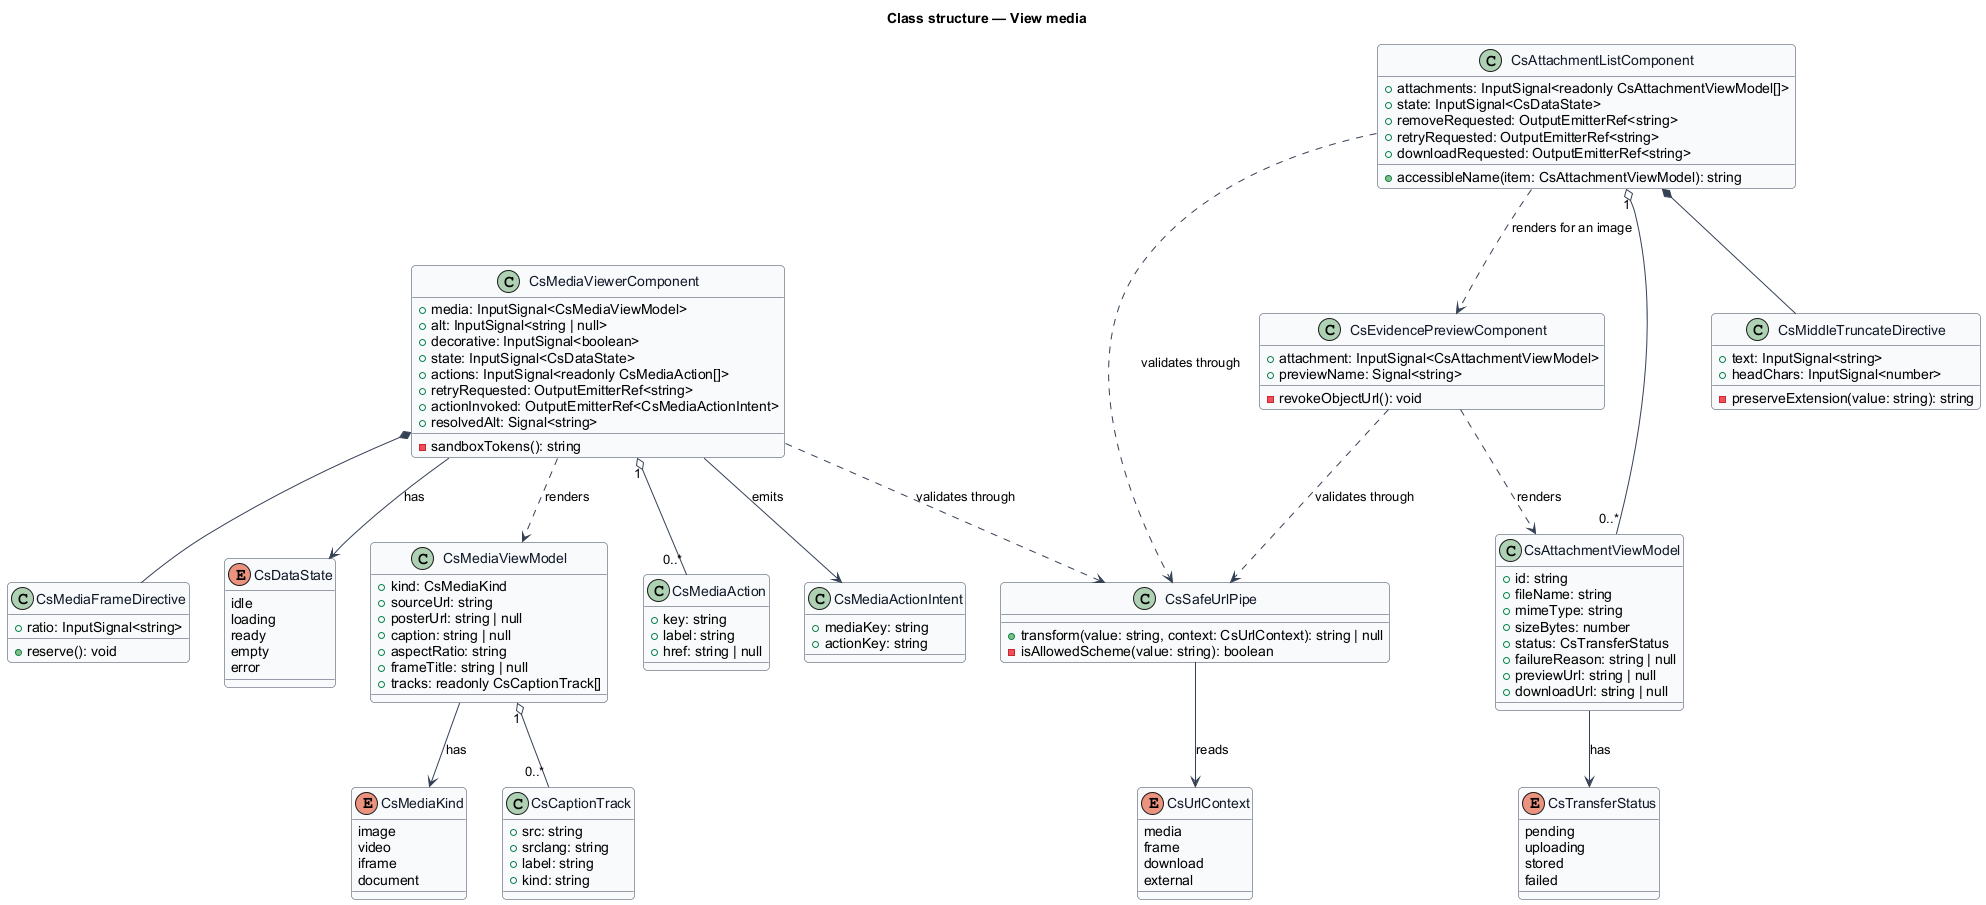

The diagram above was rendered by PlantUML. Its source (embedded in the PNG):
@startuml
' --- shared skin header ---
skinparam backgroundColor #FFFFFF
skinparam shadowing false
skinparam roundcorner 8
skinparam defaultFontName Arial
skinparam ArrowColor #344054
skinparam class {
  BorderColor #344054
  FontColor #101828
  BackgroundColor #F9FAFB
}
' --------------------------
title Class structure — View media

enum CsMediaKind {
  image
  video
  iframe
  document
}

enum CsDataState {
  idle
  loading
  ready
  empty
  error
}

enum CsTransferStatus {
  pending
  uploading
  stored
  failed
}

class CsMediaViewModel {
  +kind: CsMediaKind
  +sourceUrl: string
  +posterUrl: string | null
  +caption: string | null
  +aspectRatio: string
  +frameTitle: string | null
  +tracks: readonly CsCaptionTrack[]
}

class CsCaptionTrack {
  +src: string
  +srclang: string
  +label: string
  +kind: string
}

class CsMediaAction {
  +key: string
  +label: string
  +href: string | null
}

class CsMediaActionIntent {
  +mediaKey: string
  +actionKey: string
}

class CsMediaViewerComponent {
  +media: InputSignal<CsMediaViewModel>
  +alt: InputSignal<string | null>
  +decorative: InputSignal<boolean>
  +state: InputSignal<CsDataState>
  +actions: InputSignal<readonly CsMediaAction[]>
  +retryRequested: OutputEmitterRef<string>
  +actionInvoked: OutputEmitterRef<CsMediaActionIntent>
  +resolvedAlt: Signal<string>
  -sandboxTokens(): string
}

class CsMediaFrameDirective {
  +ratio: InputSignal<string>
  +reserve(): void
}

class CsSafeUrlPipe {
  +transform(value: string, context: CsUrlContext): string | null
  -isAllowedScheme(value: string): boolean
}

enum CsUrlContext {
  media
  frame
  download
  external
}

class CsAttachmentViewModel {
  +id: string
  +fileName: string
  +mimeType: string
  +sizeBytes: number
  +status: CsTransferStatus
  +failureReason: string | null
  +previewUrl: string | null
  +downloadUrl: string | null
}

class CsAttachmentListComponent {
  +attachments: InputSignal<readonly CsAttachmentViewModel[]>
  +state: InputSignal<CsDataState>
  +removeRequested: OutputEmitterRef<string>
  +retryRequested: OutputEmitterRef<string>
  +downloadRequested: OutputEmitterRef<string>
  +accessibleName(item: CsAttachmentViewModel): string
}

class CsEvidencePreviewComponent {
  +attachment: InputSignal<CsAttachmentViewModel>
  +previewName: Signal<string>
  -revokeObjectUrl(): void
}

class CsMiddleTruncateDirective {
  +text: InputSignal<string>
  +headChars: InputSignal<number>
  -preserveExtension(value: string): string
}

CsMediaViewerComponent ..> CsMediaViewModel : renders
CsMediaViewerComponent *-- CsMediaFrameDirective
CsMediaViewerComponent ..> CsSafeUrlPipe : validates through
CsMediaViewerComponent "1" o-- "0..*" CsMediaAction
CsMediaViewerComponent --> CsMediaActionIntent : emits
CsMediaViewerComponent --> CsDataState : has
CsMediaViewModel --> CsMediaKind : has
CsMediaViewModel "1" o-- "0..*" CsCaptionTrack
CsAttachmentListComponent "1" o-- "0..*" CsAttachmentViewModel
CsAttachmentListComponent ..> CsEvidencePreviewComponent : renders for an image
CsAttachmentListComponent *-- CsMiddleTruncateDirective
CsAttachmentListComponent ..> CsSafeUrlPipe : validates through
CsEvidencePreviewComponent ..> CsAttachmentViewModel : renders
CsEvidencePreviewComponent ..> CsSafeUrlPipe : validates through
CsAttachmentViewModel --> CsTransferStatus : has
CsSafeUrlPipe --> CsUrlContext : reads
@enduml